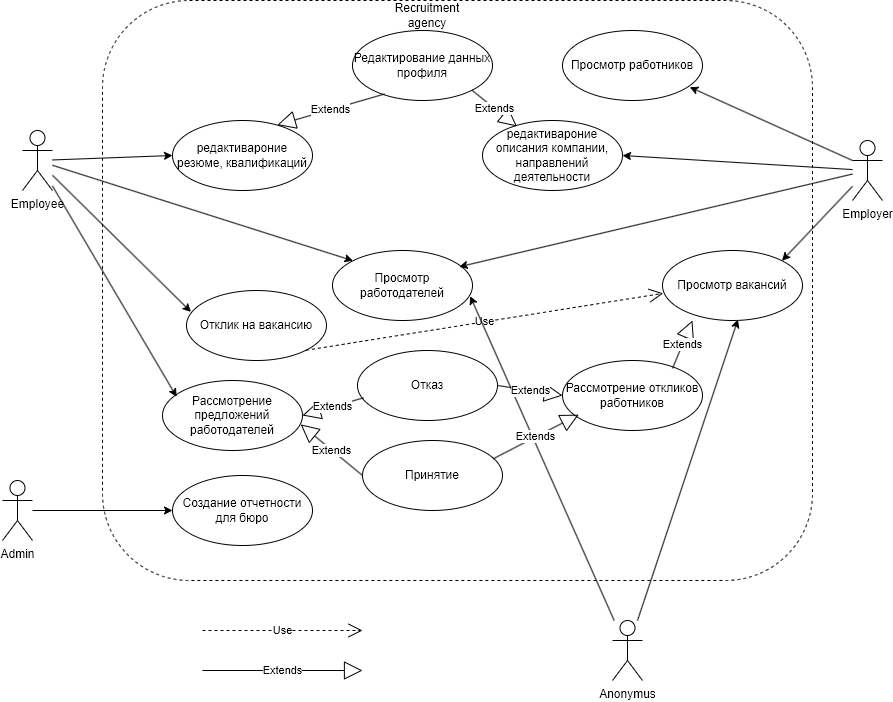

The diagram above was exported from draw.io. Its source (the exported page's mxGraphModel, read from the mxfile embedded in the PNG):
<mxGraphModel dx="1434" dy="844" grid="1" gridSize="10" guides="1" tooltips="1" connect="1" arrows="1" fold="1" page="1" pageScale="1" pageWidth="827" pageHeight="1169" math="0" shadow="0">
  <root>
    <mxCell id="0" />
    <mxCell id="1" parent="0" />
    <mxCell id="qmjU7QHZ67Lo4M-heRAl-1" value="" style="rounded=1;whiteSpace=wrap;html=1;dashed=1;" parent="1" vertex="1">
      <mxGeometry x="190" y="150" width="710" height="580" as="geometry" />
    </mxCell>
    <mxCell id="qmjU7QHZ67Lo4M-heRAl-2" value="Recruitment agency" style="text;html=1;align=center;verticalAlign=middle;whiteSpace=wrap;rounded=0;" parent="1" vertex="1">
      <mxGeometry x="485" y="150" width="60" height="30" as="geometry" />
    </mxCell>
    <mxCell id="qmjU7QHZ67Lo4M-heRAl-3" value="Admin" style="shape=umlActor;verticalLabelPosition=bottom;verticalAlign=top;html=1;outlineConnect=0;" parent="1" vertex="1">
      <mxGeometry x="90" y="630" width="30" height="60" as="geometry" />
    </mxCell>
    <mxCell id="qmjU7QHZ67Lo4M-heRAl-4" value="Employee" style="shape=umlActor;verticalLabelPosition=bottom;verticalAlign=top;html=1;outlineConnect=0;" parent="1" vertex="1">
      <mxGeometry x="110" y="280" width="30" height="60" as="geometry" />
    </mxCell>
    <mxCell id="qmjU7QHZ67Lo4M-heRAl-5" value="Employer" style="shape=umlActor;verticalLabelPosition=bottom;verticalAlign=top;html=1;outlineConnect=0;" parent="1" vertex="1">
      <mxGeometry x="940" y="290" width="30" height="60" as="geometry" />
    </mxCell>
    <mxCell id="qmjU7QHZ67Lo4M-heRAl-6" value="редактивароние резюме, квалификаций" style="ellipse;whiteSpace=wrap;html=1;" parent="1" vertex="1">
      <mxGeometry x="260" y="270" width="140" height="70" as="geometry" />
    </mxCell>
    <mxCell id="qmjU7QHZ67Lo4M-heRAl-7" value="редактивароние описания компании, направлений деятельности" style="ellipse;whiteSpace=wrap;html=1;" parent="1" vertex="1">
      <mxGeometry x="570" y="270" width="140" height="70" as="geometry" />
    </mxCell>
    <mxCell id="qmjU7QHZ67Lo4M-heRAl-8" value="Редактирование данных профиля" style="ellipse;whiteSpace=wrap;html=1;" parent="1" vertex="1">
      <mxGeometry x="440" y="180" width="140" height="70" as="geometry" />
    </mxCell>
    <mxCell id="qmjU7QHZ67Lo4M-heRAl-9" value="Use" style="endArrow=open;endSize=12;dashed=1;html=1;rounded=0;" parent="1" edge="1">
      <mxGeometry width="160" relative="1" as="geometry">
        <mxPoint x="290" y="780" as="sourcePoint" />
        <mxPoint x="450" y="780" as="targetPoint" />
      </mxGeometry>
    </mxCell>
    <mxCell id="qmjU7QHZ67Lo4M-heRAl-10" value="Extends" style="endArrow=block;endSize=16;endFill=0;html=1;rounded=0;" parent="1" edge="1">
      <mxGeometry width="160" relative="1" as="geometry">
        <mxPoint x="290" y="820" as="sourcePoint" />
        <mxPoint x="450" y="820" as="targetPoint" />
        <mxPoint as="offset" />
      </mxGeometry>
    </mxCell>
    <mxCell id="qmjU7QHZ67Lo4M-heRAl-11" value="Extends" style="endArrow=block;endSize=16;endFill=0;html=1;rounded=0;exitX=0.229;exitY=0.907;exitDx=0;exitDy=0;exitPerimeter=0;entryX=0.749;entryY=0.065;entryDx=0;entryDy=0;entryPerimeter=0;" parent="1" source="qmjU7QHZ67Lo4M-heRAl-8" target="qmjU7QHZ67Lo4M-heRAl-6" edge="1">
      <mxGeometry width="160" relative="1" as="geometry">
        <mxPoint x="310" y="620" as="sourcePoint" />
        <mxPoint x="470" y="620" as="targetPoint" />
        <mxPoint as="offset" />
      </mxGeometry>
    </mxCell>
    <mxCell id="qmjU7QHZ67Lo4M-heRAl-12" value="Extends" style="endArrow=block;endSize=16;endFill=0;html=1;rounded=0;exitX=1;exitY=1;exitDx=0;exitDy=0;entryX=0.246;entryY=0.085;entryDx=0;entryDy=0;entryPerimeter=0;" parent="1" source="qmjU7QHZ67Lo4M-heRAl-8" target="qmjU7QHZ67Lo4M-heRAl-7" edge="1">
      <mxGeometry width="160" relative="1" as="geometry">
        <mxPoint x="392" y="253" as="sourcePoint" />
        <mxPoint x="375" y="285" as="targetPoint" />
        <mxPoint as="offset" />
      </mxGeometry>
    </mxCell>
    <mxCell id="qmjU7QHZ67Lo4M-heRAl-13" value="" style="endArrow=classic;html=1;rounded=0;entryX=0;entryY=0.5;entryDx=0;entryDy=0;" parent="1" source="qmjU7QHZ67Lo4M-heRAl-4" target="qmjU7QHZ67Lo4M-heRAl-6" edge="1">
      <mxGeometry width="50" height="50" relative="1" as="geometry">
        <mxPoint x="350" y="410" as="sourcePoint" />
        <mxPoint x="400" y="360" as="targetPoint" />
      </mxGeometry>
    </mxCell>
    <mxCell id="qmjU7QHZ67Lo4M-heRAl-14" value="" style="endArrow=classic;html=1;rounded=0;entryX=1;entryY=0.5;entryDx=0;entryDy=0;" parent="1" source="qmjU7QHZ67Lo4M-heRAl-5" target="qmjU7QHZ67Lo4M-heRAl-7" edge="1">
      <mxGeometry width="50" height="50" relative="1" as="geometry">
        <mxPoint x="150" y="319" as="sourcePoint" />
        <mxPoint x="270" y="315" as="targetPoint" />
      </mxGeometry>
    </mxCell>
    <mxCell id="qmjU7QHZ67Lo4M-heRAl-15" value="Anonymus" style="shape=umlActor;verticalLabelPosition=bottom;verticalAlign=top;html=1;" parent="1" vertex="1">
      <mxGeometry x="700" y="770" width="30" height="60" as="geometry" />
    </mxCell>
    <mxCell id="qmjU7QHZ67Lo4M-heRAl-16" value="Просмотр вакансий" style="ellipse;whiteSpace=wrap;html=1;" parent="1" vertex="1">
      <mxGeometry x="750" y="400" width="140" height="70" as="geometry" />
    </mxCell>
    <mxCell id="qmjU7QHZ67Lo4M-heRAl-17" value="Отклик на вакансию" style="ellipse;whiteSpace=wrap;html=1;" parent="1" vertex="1">
      <mxGeometry x="274" y="440" width="140" height="70" as="geometry" />
    </mxCell>
    <mxCell id="qmjU7QHZ67Lo4M-heRAl-18" value="" style="endArrow=classic;html=1;rounded=0;entryX=0.032;entryY=0.306;entryDx=0;entryDy=0;entryPerimeter=0;" parent="1" source="qmjU7QHZ67Lo4M-heRAl-4" target="qmjU7QHZ67Lo4M-heRAl-17" edge="1">
      <mxGeometry width="50" height="50" relative="1" as="geometry">
        <mxPoint x="150" y="319" as="sourcePoint" />
        <mxPoint x="270" y="315" as="targetPoint" />
      </mxGeometry>
    </mxCell>
    <mxCell id="qmjU7QHZ67Lo4M-heRAl-19" value="Use" style="endArrow=open;endSize=12;dashed=1;html=1;rounded=0;exitX=1;exitY=1;exitDx=0;exitDy=0;entryX=0.005;entryY=0.612;entryDx=0;entryDy=0;entryPerimeter=0;" parent="1" source="qmjU7QHZ67Lo4M-heRAl-17" target="qmjU7QHZ67Lo4M-heRAl-16" edge="1">
      <mxGeometry width="160" relative="1" as="geometry">
        <mxPoint x="310" y="580" as="sourcePoint" />
        <mxPoint x="470" y="580" as="targetPoint" />
      </mxGeometry>
    </mxCell>
    <mxCell id="qmjU7QHZ67Lo4M-heRAl-20" value="" style="endArrow=classic;html=1;rounded=0;entryX=0.539;entryY=0.986;entryDx=0;entryDy=0;entryPerimeter=0;" parent="1" source="qmjU7QHZ67Lo4M-heRAl-15" target="qmjU7QHZ67Lo4M-heRAl-16" edge="1">
      <mxGeometry width="50" height="50" relative="1" as="geometry">
        <mxPoint x="750" y="329" as="sourcePoint" />
        <mxPoint x="610" y="315" as="targetPoint" />
      </mxGeometry>
    </mxCell>
    <mxCell id="qmjU7QHZ67Lo4M-heRAl-21" value="Просмотр работодателей" style="ellipse;whiteSpace=wrap;html=1;" parent="1" vertex="1">
      <mxGeometry x="420" y="400" width="140" height="70" as="geometry" />
    </mxCell>
    <mxCell id="qmjU7QHZ67Lo4M-heRAl-22" value="" style="endArrow=classic;html=1;rounded=0;entryX=0;entryY=0;entryDx=0;entryDy=0;" parent="1" source="qmjU7QHZ67Lo4M-heRAl-4" target="qmjU7QHZ67Lo4M-heRAl-21" edge="1">
      <mxGeometry width="50" height="50" relative="1" as="geometry">
        <mxPoint x="150" y="326" as="sourcePoint" />
        <mxPoint x="304" y="391" as="targetPoint" />
      </mxGeometry>
    </mxCell>
    <mxCell id="qmjU7QHZ67Lo4M-heRAl-23" value="" style="endArrow=classic;html=1;rounded=0;entryX=1;entryY=0;entryDx=0;entryDy=0;" parent="1" source="qmjU7QHZ67Lo4M-heRAl-5" target="qmjU7QHZ67Lo4M-heRAl-16" edge="1">
      <mxGeometry width="50" height="50" relative="1" as="geometry">
        <mxPoint x="740" y="330" as="sourcePoint" />
        <mxPoint x="610" y="315" as="targetPoint" />
      </mxGeometry>
    </mxCell>
    <mxCell id="qmjU7QHZ67Lo4M-heRAl-24" value="" style="endArrow=classic;html=1;rounded=0;entryX=0.905;entryY=0.233;entryDx=0;entryDy=0;entryPerimeter=0;" parent="1" source="qmjU7QHZ67Lo4M-heRAl-5" target="qmjU7QHZ67Lo4M-heRAl-21" edge="1">
      <mxGeometry width="50" height="50" relative="1" as="geometry">
        <mxPoint x="750" y="340" as="sourcePoint" />
        <mxPoint x="604" y="450" as="targetPoint" />
      </mxGeometry>
    </mxCell>
    <mxCell id="qmjU7QHZ67Lo4M-heRAl-25" value="Создание отчетности для бюро" style="ellipse;whiteSpace=wrap;html=1;" parent="1" vertex="1">
      <mxGeometry x="260" y="625" width="140" height="70" as="geometry" />
    </mxCell>
    <mxCell id="qmjU7QHZ67Lo4M-heRAl-26" value="" style="endArrow=classic;html=1;rounded=0;entryX=0;entryY=0.5;entryDx=0;entryDy=0;" parent="1" source="qmjU7QHZ67Lo4M-heRAl-3" target="qmjU7QHZ67Lo4M-heRAl-25" edge="1">
      <mxGeometry width="50" height="50" relative="1" as="geometry">
        <mxPoint x="150" y="333" as="sourcePoint" />
        <mxPoint x="304" y="470" as="targetPoint" />
      </mxGeometry>
    </mxCell>
    <mxCell id="qmjU7QHZ67Lo4M-heRAl-27" value="" style="endArrow=classic;html=1;rounded=0;entryX=0.983;entryY=0.651;entryDx=0;entryDy=0;entryPerimeter=0;" parent="1" source="qmjU7QHZ67Lo4M-heRAl-15" target="qmjU7QHZ67Lo4M-heRAl-21" edge="1">
      <mxGeometry width="50" height="50" relative="1" as="geometry">
        <mxPoint x="740" y="644" as="sourcePoint" />
        <mxPoint x="660" y="505" as="targetPoint" />
      </mxGeometry>
    </mxCell>
    <mxCell id="qmjU7QHZ67Lo4M-heRAl-28" value="Рассмотрение предложений работодателей" style="ellipse;whiteSpace=wrap;html=1;" parent="1" vertex="1">
      <mxGeometry x="250" y="530" width="140" height="70" as="geometry" />
    </mxCell>
    <mxCell id="qmjU7QHZ67Lo4M-heRAl-29" value="" style="endArrow=classic;html=1;rounded=0;entryX=0.101;entryY=0.233;entryDx=0;entryDy=0;entryPerimeter=0;" parent="1" source="qmjU7QHZ67Lo4M-heRAl-4" target="qmjU7QHZ67Lo4M-heRAl-28" edge="1">
      <mxGeometry width="50" height="50" relative="1" as="geometry">
        <mxPoint x="150" y="335" as="sourcePoint" />
        <mxPoint x="288" y="471" as="targetPoint" />
      </mxGeometry>
    </mxCell>
    <mxCell id="qmjU7QHZ67Lo4M-heRAl-30" value="Отказ&lt;span style=&quot;color: rgba(0, 0, 0, 0); font-family: monospace; font-size: 0px; text-align: start; text-wrap-mode: nowrap;&quot;&gt;%3CmxGraphModel%3E%3Croot%3E%3CmxCell%20id%3D%220%22%2F%3E%3CmxCell%20id%3D%221%22%20parent%3D%220%22%2F%3E%3CmxCell%20id%3D%222%22%20value%3D%22%22%20style%3D%22endArrow%3Dclassic%3Bhtml%3D1%3Brounded%3D0%3BentryX%3D0.032%3BentryY%3D0.306%3BentryDx%3D0%3BentryDy%3D0%3BentryPerimeter%3D0%3B%22%20edge%3D%221%22%20parent%3D%221%22%3E%3CmxGeometry%20width%3D%2250%22%20height%3D%2250%22%20relative%3D%221%22%20as%3D%22geometry%22%3E%3CmxPoint%20x%3D%22140%22%20y%3D%22325%22%20as%3D%22sourcePoint%22%2F%3E%3CmxPoint%20x%3D%22278%22%20y%3D%22461%22%20as%3D%22targetPoint%22%2F%3E%3C%2FmxGeometry%3E%3C%2FmxCell%3E%3C%2Froot%3E%3C%2FmxGraphModel%3E&lt;/span&gt;" style="ellipse;whiteSpace=wrap;html=1;" parent="1" vertex="1">
      <mxGeometry x="445" y="500" width="140" height="70" as="geometry" />
    </mxCell>
    <mxCell id="qmjU7QHZ67Lo4M-heRAl-31" value="Принятие" style="ellipse;whiteSpace=wrap;html=1;" parent="1" vertex="1">
      <mxGeometry x="450" y="590" width="140" height="70" as="geometry" />
    </mxCell>
    <mxCell id="qmjU7QHZ67Lo4M-heRAl-32" value="Extends" style="endArrow=block;endSize=16;endFill=0;html=1;rounded=0;exitX=0;exitY=0.5;exitDx=0;exitDy=0;entryX=0.987;entryY=0.627;entryDx=0;entryDy=0;entryPerimeter=0;" parent="1" source="qmjU7QHZ67Lo4M-heRAl-31" target="qmjU7QHZ67Lo4M-heRAl-28" edge="1">
      <mxGeometry width="160" relative="1" as="geometry">
        <mxPoint x="300" y="830" as="sourcePoint" />
        <mxPoint x="460" y="830" as="targetPoint" />
        <mxPoint as="offset" />
      </mxGeometry>
    </mxCell>
    <mxCell id="qmjU7QHZ67Lo4M-heRAl-33" value="Extends" style="endArrow=block;endSize=16;endFill=0;html=1;rounded=0;exitX=0.043;exitY=0.676;exitDx=0;exitDy=0;entryX=1;entryY=0.5;entryDx=0;entryDy=0;exitPerimeter=0;" parent="1" source="qmjU7QHZ67Lo4M-heRAl-30" target="qmjU7QHZ67Lo4M-heRAl-28" edge="1">
      <mxGeometry width="160" relative="1" as="geometry">
        <mxPoint x="460" y="635" as="sourcePoint" />
        <mxPoint x="398" y="584" as="targetPoint" />
        <mxPoint as="offset" />
      </mxGeometry>
    </mxCell>
    <mxCell id="qmjU7QHZ67Lo4M-heRAl-34" value="Просмотр работников" style="ellipse;whiteSpace=wrap;html=1;" parent="1" vertex="1">
      <mxGeometry x="650" y="180" width="140" height="70" as="geometry" />
    </mxCell>
    <mxCell id="qmjU7QHZ67Lo4M-heRAl-35" value="" style="endArrow=classic;html=1;rounded=0;entryX=0.909;entryY=0.809;entryDx=0;entryDy=0;entryPerimeter=0;exitX=0;exitY=0.3333333333333333;exitDx=0;exitDy=0;exitPerimeter=0;" parent="1" source="qmjU7QHZ67Lo4M-heRAl-5" target="qmjU7QHZ67Lo4M-heRAl-34" edge="1">
      <mxGeometry width="50" height="50" relative="1" as="geometry">
        <mxPoint x="870" y="320" as="sourcePoint" />
        <mxPoint x="720" y="315" as="targetPoint" />
      </mxGeometry>
    </mxCell>
    <mxCell id="qmjU7QHZ67Lo4M-heRAl-36" value="Рассмотрение откликов работников" style="ellipse;whiteSpace=wrap;html=1;" parent="1" vertex="1">
      <mxGeometry x="650" y="510" width="140" height="70" as="geometry" />
    </mxCell>
    <mxCell id="qmjU7QHZ67Lo4M-heRAl-37" value="Extends" style="endArrow=block;endSize=16;endFill=0;html=1;rounded=0;exitX=0.933;exitY=0.262;exitDx=0;exitDy=0;entryX=0.116;entryY=0.774;entryDx=0;entryDy=0;entryPerimeter=0;exitPerimeter=0;" parent="1" source="qmjU7QHZ67Lo4M-heRAl-31" target="qmjU7QHZ67Lo4M-heRAl-36" edge="1">
      <mxGeometry width="160" relative="1" as="geometry">
        <mxPoint x="460" y="635" as="sourcePoint" />
        <mxPoint x="398" y="584" as="targetPoint" />
        <mxPoint as="offset" />
      </mxGeometry>
    </mxCell>
    <mxCell id="qmjU7QHZ67Lo4M-heRAl-38" value="Extends" style="endArrow=block;endSize=16;endFill=0;html=1;rounded=0;exitX=1;exitY=0.5;exitDx=0;exitDy=0;entryX=0;entryY=0.5;entryDx=0;entryDy=0;" parent="1" source="qmjU7QHZ67Lo4M-heRAl-30" target="qmjU7QHZ67Lo4M-heRAl-36" edge="1">
      <mxGeometry width="160" relative="1" as="geometry">
        <mxPoint x="591" y="618" as="sourcePoint" />
        <mxPoint x="656" y="574" as="targetPoint" />
        <mxPoint as="offset" />
      </mxGeometry>
    </mxCell>
    <mxCell id="qmjU7QHZ67Lo4M-heRAl-39" value="Extends" style="endArrow=block;endSize=16;endFill=0;html=1;rounded=0;exitX=0.786;exitY=0.112;exitDx=0;exitDy=0;entryX=0.214;entryY=1;entryDx=0;entryDy=0;entryPerimeter=0;exitPerimeter=0;" parent="1" source="qmjU7QHZ67Lo4M-heRAl-36" target="qmjU7QHZ67Lo4M-heRAl-16" edge="1">
      <mxGeometry width="160" relative="1" as="geometry">
        <mxPoint x="591" y="618" as="sourcePoint" />
        <mxPoint x="676" y="574" as="targetPoint" />
        <mxPoint as="offset" />
      </mxGeometry>
    </mxCell>
  </root>
</mxGraphModel>